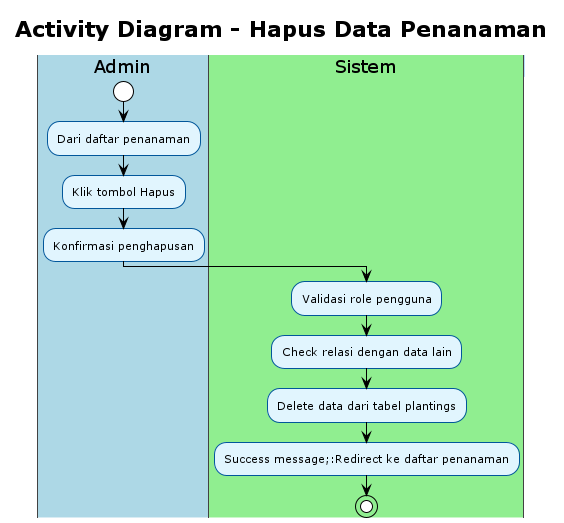

The diagram above was rendered by PlantUML. Its source (embedded in the PNG):
@startuml Activity Diagram - Hapus Data Penanaman
!theme plain
skinparam activity {
    BackgroundColor #E1F5FE
    BorderColor #01579B
    FontSize 11
}
skinparam swimlane {
    BackgroundColor #F5F5F5
    BorderColor #424242
    TitleBackgroundColor #BBDEFB
    TitleBorderColor #1976D2
}

title Activity Diagram - Hapus Data Penanaman

|#LightBlue|Admin|
start
:Dari daftar penanaman;
:Klik tombol Hapus;
:Konfirmasi penghapusan;

|#LightGreen|Sistem|
:Validasi role pengguna;
:Check relasi dengan data lain;
:Delete data dari tabel plantings;
:Success message;:Redirect ke daftar penanaman;

stop

@enduml